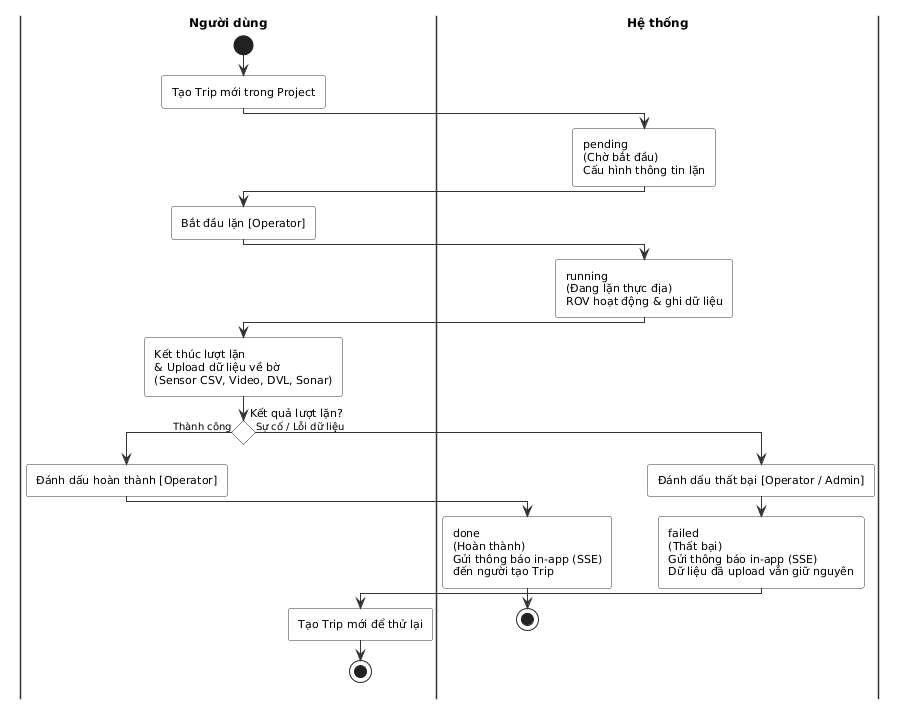

The diagram above was rendered by PlantUML. Its source (embedded in the PNG):
@startuml
skinparam backgroundColor White
skinparam activity {
  BackgroundColor White
  BorderColor #333
  DiamondBackgroundColor White
  DiamondBorderColor #333
  FontSize 11
  FontName Arial
}
skinparam swimlane {
  BorderColor #333
  TitleFontStyle bold
  TitleFontSize 12
  TitleFontName Arial
}
skinparam arrow {
  Color #333
  FontSize 10
  FontName Arial
}
skinparam shadowing false
skinparam ConditionStyle diamond
skinparam roundcorner 5

|Người dùng|
start
:Tạo Trip mới trong Project;

|Hệ thống|
:pending\n(Chờ bắt đầu)\nCấu hình thông tin lặn;

|Người dùng|
:Bắt đầu lặn [Operator];

|Hệ thống|
:running\n(Đang lặn thực địa)\nROV hoạt động & ghi dữ liệu;

|Người dùng|
:Kết thúc lượt lặn\n& Upload dữ liệu về bờ\n(Sensor CSV, Video, DVL, Sonar);

if (Kết quả lượt lặn?) then (Thành công)
  :Đánh dấu hoàn thành [Operator];
  |Hệ thống|
  :done\n(Hoàn thành)\nGửi thông báo in-app (SSE)\nđến người tạo Trip;
  stop
else (Sự cố / Lỗi dữ liệu)
  :Đánh dấu thất bại [Operator / Admin];
  |Hệ thống|
  :failed\n(Thất bại)\nGửi thông báo in-app (SSE)\nDữ liệu đã upload vẫn giữ nguyên;

  |Người dùng|
  :Tạo Trip mới để thử lại;
  stop
endif
@enduml